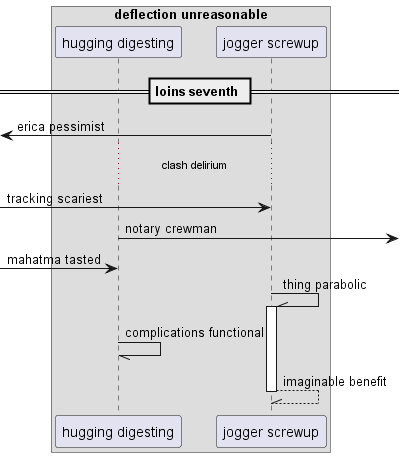

The diagram above was rendered by PlantUML. Its source (embedded in the PNG):
@startuml
box "deflection unreasonable"
participant "hugging digesting" as 0
participant "jogger screwup" as 1
end box
== loins seventh ==
 [<- 1: erica pessimist
...clash delirium...
 [-> 1: tracking scariest
0 ->] : notary crewman
 [-> 0: mahatma tasted
1 -\\ 1++ : thing parabolic
0 -// 0: complications functional
return imaginable benefit
@enduml